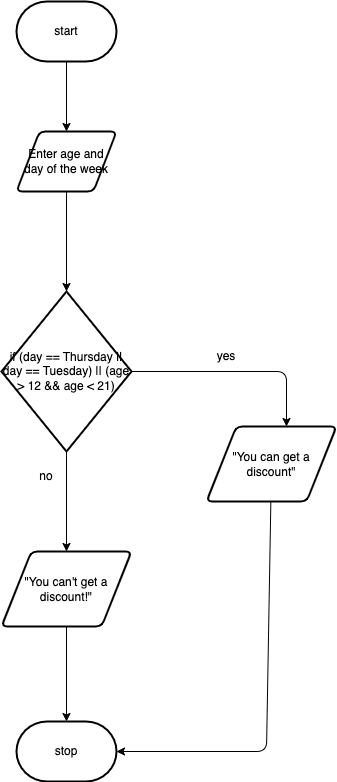

The diagram above was exported from draw.io. Its source (the exported page's mxGraphModel, read from the mxfile embedded in the PNG):
<mxGraphModel dx="598" dy="491" grid="1" gridSize="10" guides="1" tooltips="1" connect="1" arrows="1" fold="1" page="1" pageScale="1" pageWidth="850" pageHeight="1100" math="0" shadow="0">
  <root>
    <mxCell id="0" />
    <mxCell id="1" parent="0" />
    <mxCell id="10" value="" style="edgeStyle=none;html=1;entryX=0.5;entryY=0;entryDx=0;entryDy=0;" parent="1" source="11" target="16" edge="1">
      <mxGeometry relative="1" as="geometry">
        <mxPoint x="310" y="270" as="targetPoint" />
      </mxGeometry>
    </mxCell>
    <mxCell id="11" value="start" style="strokeWidth=2;html=1;shape=mxgraph.flowchart.terminator;whiteSpace=wrap;" parent="1" vertex="1">
      <mxGeometry x="260" y="160" width="100" height="60" as="geometry" />
    </mxCell>
    <mxCell id="12" value="" style="edgeStyle=none;html=1;exitX=0.5;exitY=1;exitDx=0;exitDy=0;" parent="1" source="16" target="15" edge="1">
      <mxGeometry relative="1" as="geometry">
        <mxPoint x="310" y="370" as="sourcePoint" />
      </mxGeometry>
    </mxCell>
    <mxCell id="13" value="" style="edgeStyle=none;html=1;" parent="1" source="15" edge="1">
      <mxGeometry relative="1" as="geometry">
        <mxPoint x="530" y="585" as="targetPoint" />
        <Array as="points">
          <mxPoint x="530" y="530" />
        </Array>
      </mxGeometry>
    </mxCell>
    <mxCell id="14" value="" style="edgeStyle=none;html=1;" parent="1" source="15" target="21" edge="1">
      <mxGeometry relative="1" as="geometry" />
    </mxCell>
    <mxCell id="15" value="if (day == Thursday || day == Tuesday) || (age &amp;gt; 12 &amp;amp;&amp;amp; age &amp;lt; 21)" style="strokeWidth=2;html=1;shape=mxgraph.flowchart.decision;whiteSpace=wrap;" parent="1" vertex="1">
      <mxGeometry x="245" y="450" width="130" height="160" as="geometry" />
    </mxCell>
    <mxCell id="16" value="Enter age and day of the week" style="shape=parallelogram;html=1;strokeWidth=2;perimeter=parallelogramPerimeter;whiteSpace=wrap;rounded=1;arcSize=12;size=0.23;" parent="1" vertex="1">
      <mxGeometry x="260" y="290" width="100" height="60" as="geometry" />
    </mxCell>
    <mxCell id="17" value="stop" style="strokeWidth=2;html=1;shape=mxgraph.flowchart.terminator;whiteSpace=wrap;" parent="1" vertex="1">
      <mxGeometry x="260" y="880" width="100" height="60" as="geometry" />
    </mxCell>
    <mxCell id="18" style="edgeStyle=none;html=1;entryX=1;entryY=0.5;entryDx=0;entryDy=0;entryPerimeter=0;" parent="1" source="19" target="17" edge="1">
      <mxGeometry relative="1" as="geometry">
        <Array as="points">
          <mxPoint x="510" y="910" />
        </Array>
      </mxGeometry>
    </mxCell>
    <mxCell id="19" value="&quot;You can get a discount&quot;" style="shape=parallelogram;html=1;strokeWidth=2;perimeter=parallelogramPerimeter;whiteSpace=wrap;rounded=1;arcSize=12;size=0.23;" parent="1" vertex="1">
      <mxGeometry x="450" y="585" width="130" height="75" as="geometry" />
    </mxCell>
    <mxCell id="20" value="" style="edgeStyle=none;html=1;" parent="1" source="21" target="17" edge="1">
      <mxGeometry relative="1" as="geometry" />
    </mxCell>
    <mxCell id="21" value="&quot;You can't get a discount!&quot;" style="shape=parallelogram;html=1;strokeWidth=2;perimeter=parallelogramPerimeter;whiteSpace=wrap;rounded=1;arcSize=12;size=0.23;" parent="1" vertex="1">
      <mxGeometry x="245" y="710" width="130" height="75" as="geometry" />
    </mxCell>
    <mxCell id="22" value="yes" style="text;html=1;strokeColor=none;fillColor=none;align=center;verticalAlign=middle;whiteSpace=wrap;rounded=0;" parent="1" vertex="1">
      <mxGeometry x="440" y="500" width="60" height="30" as="geometry" />
    </mxCell>
    <mxCell id="23" value="no" style="text;html=1;strokeColor=none;fillColor=none;align=center;verticalAlign=middle;whiteSpace=wrap;rounded=0;" parent="1" vertex="1">
      <mxGeometry x="260" y="620" width="60" height="30" as="geometry" />
    </mxCell>
  </root>
</mxGraphModel>